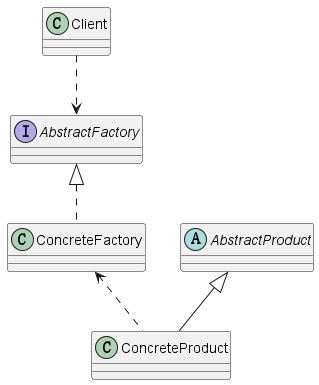

The diagram above was rendered by PlantUML. Its source (embedded in the PNG):
@startuml
'https://plantuml.com/class-diagram

class Client
class ConcreteFactory
abstract AbstractProduct
interface AbstractFactory
class ConcreteProduct

Client ..>AbstractFactory
AbstractProduct <|-- ConcreteProduct
AbstractFactory <|.. ConcreteFactory
ConcreteFactory <.. ConcreteProduct

@enduml